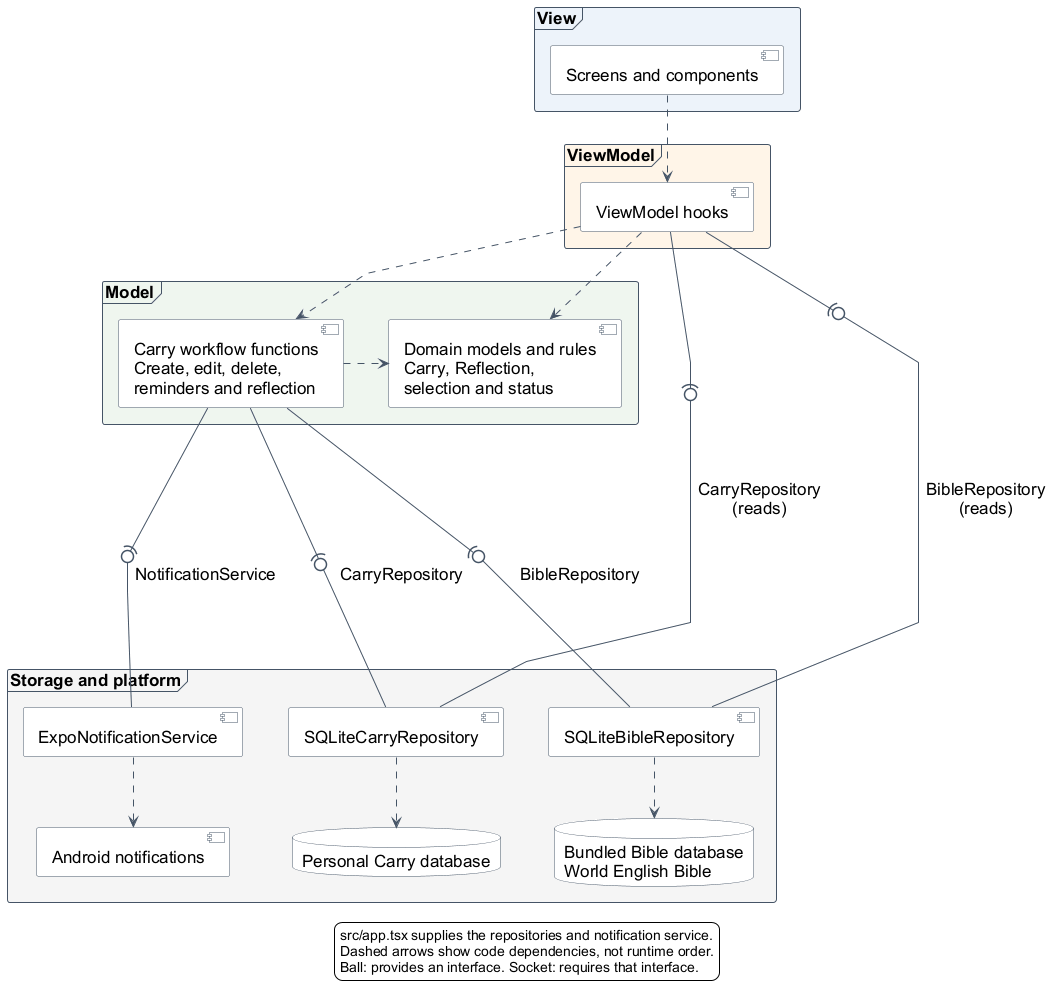

The diagram above was rendered by PlantUML. Its source (embedded in the PNG):
@startuml
top to bottom direction

skinparam backgroundColor white
skinparam shadowing false
skinparam defaultFontName Arial
skinparam defaultFontSize 17
skinparam componentStyle uml2
skinparam packageStyle frame
skinparam linetype polyline
skinparam nodesep 45
skinparam ranksep 60
skinparam ArrowColor #455466
skinparam ComponentBorderColor #455466
skinparam ComponentBackgroundColor white
skinparam PackageBorderColor #455466
skinparam PackageFontStyle bold
skinparam DatabaseBorderColor #455466
skinparam DatabaseBackgroundColor white

package "View" #EDF3FA {
  component "Screens and components" as Views
}

package "ViewModel" #FFF5E8 {
  component "ViewModel hooks" as ViewModels
}

package "Model" #EFF6EF {
  component "Domain models and rules\nCarry, Reflection,\nselection and status" as Domain
  component "Carry workflow functions\nCreate, edit, delete,\nreminders and reflection" as Workflows
}

package "Storage and platform" #F5F5F5 {
  component "SQLiteCarryRepository" as CarryAdapter
  component "SQLiteBibleRepository" as BibleAdapter
  component "ExpoNotificationService" as NotificationAdapter

  database "Personal Carry database" as PersonalDatabase
  database "Bundled Bible database\nWorld English Bible" as BibleDatabase
  component "Android notifications" as AndroidNotifications
}

Views ..> ViewModels
ViewModels ..> Domain
ViewModels .down.> Workflows
CarryAdapter -up0)- ViewModels : CarryRepository\n(reads)
BibleAdapter -up0)- ViewModels : BibleRepository\n(reads)

Workflows .right.> Domain
CarryAdapter --up0)-- Workflows : CarryRepository
BibleAdapter --up0)-- Workflows : BibleRepository
NotificationAdapter --up0)-- Workflows : NotificationService

CarryAdapter ..> PersonalDatabase
BibleAdapter ..> BibleDatabase
NotificationAdapter ..> AndroidNotifications

legend bottom
  src/app.tsx supplies the repositories and notification service.
  Dashed arrows show code dependencies, not runtime order.
  Ball: provides an interface. Socket: requires that interface.
endlegend
@enduml